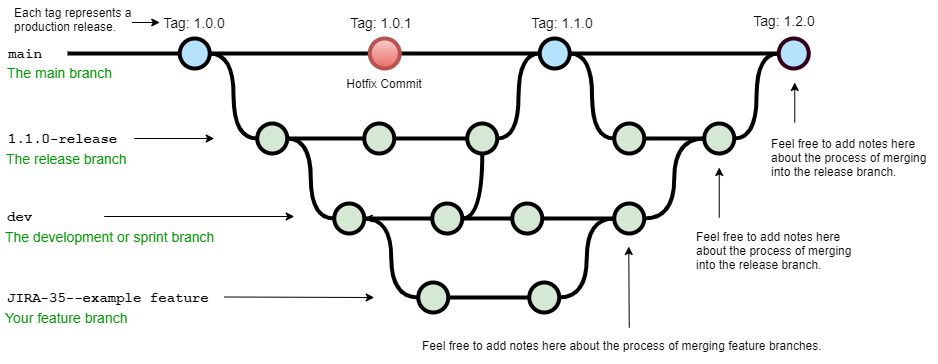

The diagram above was exported from draw.io. Its source (the exported page's mxGraphModel, read from the mxfile embedded in the PNG):
<mxGraphModel dx="1016" dy="762" grid="1" gridSize="10" guides="1" tooltips="1" connect="1" arrows="1" fold="1" page="1" pageScale="1" pageWidth="1100" pageHeight="850" math="0" shadow="0">
  <root>
    <mxCell id="0" />
    <mxCell id="1" parent="0" />
    <mxCell id="uWUnNED6HEl2aK5fdaIb-7" value="Hotfix Commit" style="text;html=1;strokeColor=none;fillColor=none;align=center;verticalAlign=middle;whiteSpace=wrap;overflow=hidden;" parent="1" vertex="1">
      <mxGeometry x="354.25" y="208" width="80" height="30" as="geometry" />
    </mxCell>
    <mxCell id="uWUnNED6HEl2aK5fdaIb-8" value="" style="edgeStyle=orthogonalEdgeStyle;rounded=0;html=1;jettySize=auto;orthogonalLoop=1;plain-blue;endArrow=none;endFill=0;strokeWidth=4;strokeColor=#000000;entryX=0;entryY=0.5;entryDx=0;entryDy=0;entryPerimeter=0;" parent="1" source="uWUnNED6HEl2aK5fdaIb-10" target="9hBKPDzoitwpIBdzFDQ7-16" edge="1">
      <mxGeometry x="219.25" y="193" as="geometry">
        <mxPoint x="369.25" y="193" as="targetPoint" />
      </mxGeometry>
    </mxCell>
    <mxCell id="uWUnNED6HEl2aK5fdaIb-9" style="edgeStyle=orthogonalEdgeStyle;curved=1;rounded=0;html=1;exitX=1;exitY=0.5;exitPerimeter=0;entryX=0;entryY=0.5;entryPerimeter=0;endArrow=none;endFill=0;jettySize=auto;orthogonalLoop=1;strokeWidth=4;fontSize=15;" parent="1" source="uWUnNED6HEl2aK5fdaIb-10" target="uWUnNED6HEl2aK5fdaIb-15" edge="1">
      <mxGeometry relative="1" as="geometry" />
    </mxCell>
    <mxCell id="uWUnNED6HEl2aK5fdaIb-10" value="" style="verticalLabelPosition=bottom;verticalAlign=top;html=1;strokeWidth=4;shape=mxgraph.flowchart.on-page_reference;plain-blue;gradientColor=none;fillColor=#B5E3Fe;strokeColor=#000000;" parent="1" vertex="1">
      <mxGeometry x="189.25" y="178" width="30" height="30" as="geometry" />
    </mxCell>
    <mxCell id="uWUnNED6HEl2aK5fdaIb-80" value="" style="edgeStyle=orthogonalEdgeStyle;curved=1;rounded=0;orthogonalLoop=1;jettySize=auto;html=1;endArrow=none;endFill=0;strokeWidth=4;entryX=0;entryY=0.5;entryDx=0;entryDy=0;entryPerimeter=0;" parent="1" source="uWUnNED6HEl2aK5fdaIb-11" target="uWUnNED6HEl2aK5fdaIb-109" edge="1">
      <mxGeometry relative="1" as="geometry">
        <mxPoint x="661.4999999999995" y="193" as="targetPoint" />
      </mxGeometry>
    </mxCell>
    <mxCell id="uWUnNED6HEl2aK5fdaIb-105" style="edgeStyle=orthogonalEdgeStyle;curved=1;rounded=0;orthogonalLoop=1;jettySize=auto;html=1;exitX=1;exitY=0.5;exitDx=0;exitDy=0;exitPerimeter=0;entryX=0;entryY=0.5;entryDx=0;entryDy=0;entryPerimeter=0;endArrow=none;endFill=0;strokeWidth=4;fontFamily=Courier New;fontColor=#009900;" parent="1" source="uWUnNED6HEl2aK5fdaIb-11" target="uWUnNED6HEl2aK5fdaIb-104" edge="1">
      <mxGeometry relative="1" as="geometry" />
    </mxCell>
    <mxCell id="uWUnNED6HEl2aK5fdaIb-11" value="" style="verticalLabelPosition=bottom;verticalAlign=top;html=1;strokeWidth=4;shape=mxgraph.flowchart.on-page_reference;plain-blue;gradientColor=none;strokeColor=#000000;fillColor=#B5E3FE;" parent="1" vertex="1">
      <mxGeometry x="549.25" y="178" width="30" height="30" as="geometry" />
    </mxCell>
    <mxCell id="uWUnNED6HEl2aK5fdaIb-109" value="" style="verticalLabelPosition=bottom;verticalAlign=top;html=1;strokeWidth=4;shape=mxgraph.flowchart.on-page_reference;plain-blue;gradientColor=none;strokeColor=#33001A;fillColor=#B5E3FE;" parent="1" vertex="1">
      <mxGeometry x="788.25" y="178" width="30" height="30" as="geometry" />
    </mxCell>
    <mxCell id="uWUnNED6HEl2aK5fdaIb-12" value="" style="edgeStyle=orthogonalEdgeStyle;rounded=0;html=1;jettySize=auto;orthogonalLoop=1;strokeWidth=4;endArrow=none;endFill=0;" parent="1" target="uWUnNED6HEl2aK5fdaIb-10" edge="1">
      <mxGeometry x="119.25" y="193" as="geometry">
        <mxPoint x="77" y="193" as="sourcePoint" />
      </mxGeometry>
    </mxCell>
    <mxCell id="uWUnNED6HEl2aK5fdaIb-13" value="main" style="text;html=1;strokeColor=none;fillColor=none;align=center;verticalAlign=middle;whiteSpace=wrap;overflow=hidden;fontSize=14;fontStyle=1;fontFamily=Courier New;" parent="1" vertex="1">
      <mxGeometry x="10" y="172" width="50" height="42" as="geometry" />
    </mxCell>
    <mxCell id="uWUnNED6HEl2aK5fdaIb-14" style="edgeStyle=orthogonalEdgeStyle;curved=1;rounded=0;html=1;exitX=1;exitY=0.5;exitPerimeter=0;endArrow=none;endFill=0;jettySize=auto;orthogonalLoop=1;strokeWidth=4;fontSize=15;" parent="1" source="uWUnNED6HEl2aK5fdaIb-15" target="uWUnNED6HEl2aK5fdaIb-17" edge="1">
      <mxGeometry relative="1" as="geometry" />
    </mxCell>
    <mxCell id="uWUnNED6HEl2aK5fdaIb-15" value="" style="verticalLabelPosition=bottom;verticalAlign=top;html=1;strokeWidth=4;shape=mxgraph.flowchart.on-page_reference;plain-purple;gradientColor=none;strokeColor=#000000;fillColor=#D5E8D4;" parent="1" vertex="1">
      <mxGeometry x="266.75" y="263" width="30" height="30" as="geometry" />
    </mxCell>
    <mxCell id="uWUnNED6HEl2aK5fdaIb-16" style="edgeStyle=orthogonalEdgeStyle;curved=1;rounded=0;html=1;exitX=1;exitY=0.5;exitPerimeter=0;entryX=0;entryY=0.5;entryPerimeter=0;endArrow=none;endFill=0;jettySize=auto;orthogonalLoop=1;strokeWidth=4;fontSize=15;" parent="1" source="uWUnNED6HEl2aK5fdaIb-17" target="uWUnNED6HEl2aK5fdaIb-19" edge="1">
      <mxGeometry relative="1" as="geometry" />
    </mxCell>
    <mxCell id="uWUnNED6HEl2aK5fdaIb-17" value="" style="verticalLabelPosition=bottom;verticalAlign=top;html=1;strokeWidth=4;shape=mxgraph.flowchart.on-page_reference;plain-purple;gradientColor=none;strokeColor=#000000;fillColor=#D5E8D4;" parent="1" vertex="1">
      <mxGeometry x="373.75" y="263" width="30" height="30" as="geometry" />
    </mxCell>
    <mxCell id="uWUnNED6HEl2aK5fdaIb-18" style="edgeStyle=orthogonalEdgeStyle;curved=1;rounded=0;html=1;exitX=1;exitY=0.5;exitPerimeter=0;entryX=0;entryY=0.5;entryPerimeter=0;endArrow=none;endFill=0;jettySize=auto;orthogonalLoop=1;strokeWidth=4;fontSize=15;" parent="1" source="uWUnNED6HEl2aK5fdaIb-19" target="uWUnNED6HEl2aK5fdaIb-11" edge="1">
      <mxGeometry relative="1" as="geometry" />
    </mxCell>
    <mxCell id="uWUnNED6HEl2aK5fdaIb-19" value="" style="verticalLabelPosition=bottom;verticalAlign=top;html=1;strokeWidth=4;shape=mxgraph.flowchart.on-page_reference;plain-purple;gradientColor=none;strokeColor=#000000;fillColor=#D5E8D4;" parent="1" vertex="1">
      <mxGeometry x="476.75" y="263" width="30" height="30" as="geometry" />
    </mxCell>
    <mxCell id="uWUnNED6HEl2aK5fdaIb-20" value="1.1.0-release" style="text;html=1;strokeColor=none;fillColor=none;align=left;verticalAlign=middle;whiteSpace=wrap;overflow=hidden;fontSize=14;fontStyle=1;fontFamily=Courier New;" parent="1" vertex="1">
      <mxGeometry x="15.75" y="268" width="240" height="20" as="geometry" />
    </mxCell>
    <mxCell id="uWUnNED6HEl2aK5fdaIb-71" value="" style="edgeStyle=orthogonalEdgeStyle;rounded=0;orthogonalLoop=1;jettySize=auto;html=1;endArrow=none;endFill=0;strokeWidth=4;" parent="1" source="uWUnNED6HEl2aK5fdaIb-69" target="uWUnNED6HEl2aK5fdaIb-70" edge="1">
      <mxGeometry relative="1" as="geometry" />
    </mxCell>
    <mxCell id="uWUnNED6HEl2aK5fdaIb-75" style="edgeStyle=orthogonalEdgeStyle;rounded=0;orthogonalLoop=1;jettySize=auto;html=1;entryX=1;entryY=0.5;entryDx=0;entryDy=0;entryPerimeter=0;endArrow=none;endFill=0;strokeWidth=4;curved=1;" parent="1" source="uWUnNED6HEl2aK5fdaIb-69" target="uWUnNED6HEl2aK5fdaIb-15" edge="1">
      <mxGeometry relative="1" as="geometry" />
    </mxCell>
    <mxCell id="uWUnNED6HEl2aK5fdaIb-94" style="edgeStyle=orthogonalEdgeStyle;curved=1;rounded=0;orthogonalLoop=1;jettySize=auto;html=1;exitX=1;exitY=0.5;exitDx=0;exitDy=0;exitPerimeter=0;entryX=0;entryY=0.5;entryDx=0;entryDy=0;entryPerimeter=0;endArrow=none;endFill=0;strokeWidth=4;fontFamily=Courier New;fontColor=#009900;" parent="1" source="uWUnNED6HEl2aK5fdaIb-69" target="uWUnNED6HEl2aK5fdaIb-82" edge="1">
      <mxGeometry relative="1" as="geometry" />
    </mxCell>
    <mxCell id="uWUnNED6HEl2aK5fdaIb-69" value="" style="verticalLabelPosition=bottom;verticalAlign=top;html=1;strokeWidth=4;shape=mxgraph.flowchart.on-page_reference;plain-purple;gradientColor=none;strokeColor=#000000;fillColor=#D5E8D4;" parent="1" vertex="1">
      <mxGeometry x="343.75" y="343" width="30" height="30" as="geometry" />
    </mxCell>
    <mxCell id="uWUnNED6HEl2aK5fdaIb-78" value="" style="edgeStyle=orthogonalEdgeStyle;curved=1;rounded=0;orthogonalLoop=1;jettySize=auto;html=1;endArrow=none;endFill=0;strokeWidth=4;" parent="1" source="uWUnNED6HEl2aK5fdaIb-70" target="uWUnNED6HEl2aK5fdaIb-77" edge="1">
      <mxGeometry relative="1" as="geometry" />
    </mxCell>
    <mxCell id="lfRxYrSK2H8wwFyluv3R-1" value="" style="edgeStyle=orthogonalEdgeStyle;rounded=0;orthogonalLoop=1;jettySize=auto;html=1;" edge="1" parent="1" source="uWUnNED6HEl2aK5fdaIb-70" target="uWUnNED6HEl2aK5fdaIb-69">
      <mxGeometry relative="1" as="geometry" />
    </mxCell>
    <mxCell id="lfRxYrSK2H8wwFyluv3R-3" value="" style="edgeStyle=orthogonalEdgeStyle;orthogonalLoop=1;jettySize=auto;html=1;strokeWidth=4;curved=1;endArrow=none;endFill=0;" edge="1" parent="1" source="uWUnNED6HEl2aK5fdaIb-70" target="uWUnNED6HEl2aK5fdaIb-19">
      <mxGeometry relative="1" as="geometry" />
    </mxCell>
    <mxCell id="uWUnNED6HEl2aK5fdaIb-70" value="" style="verticalLabelPosition=bottom;verticalAlign=top;html=1;strokeWidth=4;shape=mxgraph.flowchart.on-page_reference;plain-purple;gradientColor=none;strokeColor=#000000;fillColor=#D5E8D4;" parent="1" vertex="1">
      <mxGeometry x="441.75" y="343" width="30" height="30" as="geometry" />
    </mxCell>
    <mxCell id="uWUnNED6HEl2aK5fdaIb-96" value="" style="edgeStyle=orthogonalEdgeStyle;curved=1;rounded=0;orthogonalLoop=1;jettySize=auto;html=1;endArrow=none;endFill=0;strokeWidth=4;fontFamily=Courier New;fontColor=#009900;" parent="1" source="uWUnNED6HEl2aK5fdaIb-77" target="uWUnNED6HEl2aK5fdaIb-95" edge="1">
      <mxGeometry relative="1" as="geometry" />
    </mxCell>
    <mxCell id="uWUnNED6HEl2aK5fdaIb-77" value="" style="verticalLabelPosition=bottom;verticalAlign=top;html=1;strokeWidth=4;shape=mxgraph.flowchart.on-page_reference;plain-purple;gradientColor=none;strokeColor=#000000;fillColor=#D5E8D4;" parent="1" vertex="1">
      <mxGeometry x="521.75" y="343" width="30" height="30" as="geometry" />
    </mxCell>
    <mxCell id="uWUnNED6HEl2aK5fdaIb-108" style="edgeStyle=orthogonalEdgeStyle;curved=1;rounded=0;orthogonalLoop=1;jettySize=auto;html=1;entryX=0;entryY=0.5;entryDx=0;entryDy=0;entryPerimeter=0;endArrow=none;endFill=0;strokeWidth=4;fontFamily=Courier New;fontColor=#009900;" parent="1" source="uWUnNED6HEl2aK5fdaIb-95" target="uWUnNED6HEl2aK5fdaIb-106" edge="1">
      <mxGeometry relative="1" as="geometry" />
    </mxCell>
    <mxCell id="uWUnNED6HEl2aK5fdaIb-95" value="" style="verticalLabelPosition=bottom;verticalAlign=top;html=1;strokeWidth=4;shape=mxgraph.flowchart.on-page_reference;plain-purple;gradientColor=none;strokeColor=#000000;fillColor=#D5E8D4;" parent="1" vertex="1">
      <mxGeometry x="623.75" y="343" width="30" height="30" as="geometry" />
    </mxCell>
    <mxCell id="uWUnNED6HEl2aK5fdaIb-76" value="dev" style="text;html=1;strokeColor=none;fillColor=none;align=left;verticalAlign=middle;whiteSpace=wrap;overflow=hidden;fontSize=14;fontStyle=1;fontFamily=Courier New;" parent="1" vertex="1">
      <mxGeometry x="14.75" y="346" width="91" height="20" as="geometry" />
    </mxCell>
    <mxCell id="uWUnNED6HEl2aK5fdaIb-81" value="" style="edgeStyle=orthogonalEdgeStyle;rounded=0;orthogonalLoop=1;jettySize=auto;html=1;endArrow=none;endFill=0;strokeWidth=4;" parent="1" source="uWUnNED6HEl2aK5fdaIb-82" target="uWUnNED6HEl2aK5fdaIb-84" edge="1">
      <mxGeometry relative="1" as="geometry" />
    </mxCell>
    <mxCell id="uWUnNED6HEl2aK5fdaIb-82" value="" style="verticalLabelPosition=bottom;verticalAlign=top;html=1;strokeWidth=4;shape=mxgraph.flowchart.on-page_reference;plain-purple;gradientColor=none;strokeColor=#000000;fillColor=#D5E8D4;" parent="1" vertex="1">
      <mxGeometry x="427.75" y="422" width="30" height="30" as="geometry" />
    </mxCell>
    <mxCell id="uWUnNED6HEl2aK5fdaIb-97" style="edgeStyle=orthogonalEdgeStyle;curved=1;rounded=0;orthogonalLoop=1;jettySize=auto;html=1;exitX=1;exitY=0.5;exitDx=0;exitDy=0;exitPerimeter=0;entryX=0;entryY=0.5;entryDx=0;entryDy=0;entryPerimeter=0;endArrow=none;endFill=0;strokeWidth=4;fontFamily=Courier New;fontColor=#009900;" parent="1" source="uWUnNED6HEl2aK5fdaIb-84" target="uWUnNED6HEl2aK5fdaIb-95" edge="1">
      <mxGeometry relative="1" as="geometry" />
    </mxCell>
    <mxCell id="uWUnNED6HEl2aK5fdaIb-84" value="" style="verticalLabelPosition=bottom;verticalAlign=top;html=1;strokeWidth=4;shape=mxgraph.flowchart.on-page_reference;plain-purple;gradientColor=none;strokeColor=#000000;fillColor=#D5E8D4;" parent="1" vertex="1">
      <mxGeometry x="538.75" y="422" width="30" height="30" as="geometry" />
    </mxCell>
    <mxCell id="uWUnNED6HEl2aK5fdaIb-86" value="JIRA-35--example feature" style="text;html=1;strokeColor=none;fillColor=none;align=left;verticalAlign=middle;whiteSpace=wrap;overflow=hidden;fontSize=14;fontStyle=1;fontFamily=Courier New;" parent="1" vertex="1">
      <mxGeometry x="14.5" y="427" width="240" height="20" as="geometry" />
    </mxCell>
    <mxCell id="uWUnNED6HEl2aK5fdaIb-87" value="The development or sprint branch" style="text;html=1;strokeColor=none;fillColor=none;align=left;verticalAlign=middle;whiteSpace=wrap;overflow=hidden;fontSize=14;fontStyle=0;fontColor=#009900;" parent="1" vertex="1">
      <mxGeometry x="12.75" y="366" width="240" height="20" as="geometry" />
    </mxCell>
    <mxCell id="uWUnNED6HEl2aK5fdaIb-88" value="Your feature branch" style="text;html=1;strokeColor=none;fillColor=none;align=left;verticalAlign=middle;whiteSpace=wrap;overflow=hidden;fontSize=14;fontStyle=0;fontColor=#009900;" parent="1" vertex="1">
      <mxGeometry x="12.75" y="447" width="240" height="20" as="geometry" />
    </mxCell>
    <mxCell id="uWUnNED6HEl2aK5fdaIb-89" value="The release branch" style="text;html=1;strokeColor=none;fillColor=none;align=left;verticalAlign=middle;whiteSpace=wrap;overflow=hidden;fontSize=14;fontStyle=0;fontColor=#009900;" parent="1" vertex="1">
      <mxGeometry x="13.75" y="288" width="240" height="20" as="geometry" />
    </mxCell>
    <mxCell id="uWUnNED6HEl2aK5fdaIb-90" value="The main branch&lt;br&gt;" style="text;html=1;strokeColor=none;fillColor=none;align=left;verticalAlign=middle;whiteSpace=wrap;overflow=hidden;fontSize=14;fontStyle=0;fontColor=#009900;" parent="1" vertex="1">
      <mxGeometry x="15.25" y="202" width="146.75" height="20" as="geometry" />
    </mxCell>
    <mxCell id="uWUnNED6HEl2aK5fdaIb-91" value="" style="endArrow=classic;html=1;strokeWidth=1;fontFamily=Courier New;fontColor=#009900;" parent="1" edge="1">
      <mxGeometry width="50" height="50" relative="1" as="geometry">
        <mxPoint x="233.75" y="436.5" as="sourcePoint" />
        <mxPoint x="383.75" y="437" as="targetPoint" />
      </mxGeometry>
    </mxCell>
    <mxCell id="uWUnNED6HEl2aK5fdaIb-92" value="" style="endArrow=classic;html=1;strokeWidth=1;fontFamily=Courier New;fontColor=#009900;" parent="1" edge="1">
      <mxGeometry width="50" height="50" relative="1" as="geometry">
        <mxPoint x="113.75" y="356" as="sourcePoint" />
        <mxPoint x="303.75" y="356" as="targetPoint" />
      </mxGeometry>
    </mxCell>
    <mxCell id="uWUnNED6HEl2aK5fdaIb-93" value="" style="endArrow=classic;html=1;strokeWidth=1;fontFamily=Courier New;fontColor=#009900;" parent="1" edge="1">
      <mxGeometry width="50" height="50" relative="1" as="geometry">
        <mxPoint x="143.75" y="278" as="sourcePoint" />
        <mxPoint x="223.75" y="278" as="targetPoint" />
      </mxGeometry>
    </mxCell>
    <mxCell id="uWUnNED6HEl2aK5fdaIb-101" value="Tag: 1.1.0" style="text;html=1;strokeColor=none;fillColor=none;align=center;verticalAlign=middle;whiteSpace=wrap;overflow=hidden;fontSize=14;" parent="1" vertex="1">
      <mxGeometry x="517.25" y="152" width="110" height="20" as="geometry" />
    </mxCell>
    <mxCell id="uWUnNED6HEl2aK5fdaIb-103" value="Tag: 1.0.0" style="text;html=1;strokeColor=none;fillColor=none;align=center;verticalAlign=middle;whiteSpace=wrap;overflow=hidden;fontSize=14;" parent="1" vertex="1">
      <mxGeometry x="169.25" y="152" width="70" height="20" as="geometry" />
    </mxCell>
    <mxCell id="uWUnNED6HEl2aK5fdaIb-107" value="" style="edgeStyle=orthogonalEdgeStyle;curved=1;rounded=0;orthogonalLoop=1;jettySize=auto;html=1;endArrow=none;endFill=0;strokeWidth=4;fontFamily=Courier New;fontColor=#009900;" parent="1" source="uWUnNED6HEl2aK5fdaIb-104" target="uWUnNED6HEl2aK5fdaIb-106" edge="1">
      <mxGeometry relative="1" as="geometry" />
    </mxCell>
    <mxCell id="uWUnNED6HEl2aK5fdaIb-104" value="" style="verticalLabelPosition=bottom;verticalAlign=top;html=1;strokeWidth=4;shape=mxgraph.flowchart.on-page_reference;plain-purple;gradientColor=none;strokeColor=#000000;fillColor=#D5E8D4;" parent="1" vertex="1">
      <mxGeometry x="623.75" y="263" width="30" height="30" as="geometry" />
    </mxCell>
    <mxCell id="uWUnNED6HEl2aK5fdaIb-115" style="edgeStyle=orthogonalEdgeStyle;curved=1;rounded=0;orthogonalLoop=1;jettySize=auto;html=1;entryX=0;entryY=0.5;entryDx=0;entryDy=0;entryPerimeter=0;endArrow=none;endFill=0;strokeWidth=4;fontFamily=Courier New;fontColor=#009900;" parent="1" source="uWUnNED6HEl2aK5fdaIb-106" target="uWUnNED6HEl2aK5fdaIb-109" edge="1">
      <mxGeometry relative="1" as="geometry" />
    </mxCell>
    <mxCell id="uWUnNED6HEl2aK5fdaIb-106" value="" style="verticalLabelPosition=bottom;verticalAlign=top;html=1;strokeWidth=4;shape=mxgraph.flowchart.on-page_reference;plain-purple;gradientColor=none;strokeColor=#000000;fillColor=#D5E8D4;" parent="1" vertex="1">
      <mxGeometry x="713.75" y="263" width="30" height="30" as="geometry" />
    </mxCell>
    <mxCell id="uWUnNED6HEl2aK5fdaIb-116" value="Tag: 1.2.0" style="text;html=1;strokeColor=none;fillColor=none;align=center;verticalAlign=middle;whiteSpace=wrap;overflow=hidden;fontSize=14;" parent="1" vertex="1">
      <mxGeometry x="739.25" y="150" width="110" height="20" as="geometry" />
    </mxCell>
    <mxCell id="uWUnNED6HEl2aK5fdaIb-117" value="" style="endArrow=classic;html=1;strokeWidth=1;fontFamily=Courier New;fontColor=#009900;exitX=0.5;exitY=0;exitDx=0;exitDy=0;" parent="1" source="fSnZ5vnYTslC5NarKmr_-5" edge="1">
      <mxGeometry width="50" height="50" relative="1" as="geometry">
        <mxPoint x="638.25" y="617.5" as="sourcePoint" />
        <mxPoint x="638.25" y="386" as="targetPoint" />
      </mxGeometry>
    </mxCell>
    <mxCell id="fSnZ5vnYTslC5NarKmr_-1" value="" style="endArrow=classic;html=1;strokeWidth=1;fontFamily=Courier New;fontColor=#009900;" parent="1" edge="1">
      <mxGeometry width="50" height="50" relative="1" as="geometry">
        <mxPoint x="728.75" y="357" as="sourcePoint" />
        <mxPoint x="728.75" y="307" as="targetPoint" />
      </mxGeometry>
    </mxCell>
    <mxCell id="fSnZ5vnYTslC5NarKmr_-4" value="&lt;span style=&quot;text-align: center&quot;&gt;Feel free to add notes here about the process of merging into the release branch.&lt;br&gt;&lt;/span&gt;" style="text;html=1;strokeColor=none;fillColor=none;align=left;verticalAlign=middle;whiteSpace=wrap;overflow=hidden;fontSize=12;fontStyle=0;fontColor=#000000;" parent="1" vertex="1">
      <mxGeometry x="703.75" y="357" width="163.25" height="66" as="geometry" />
    </mxCell>
    <mxCell id="fSnZ5vnYTslC5NarKmr_-5" value="&lt;div style=&quot;&quot;&gt;&lt;span&gt;Feel free to add notes here about the process of merging feature branches.&lt;/span&gt;&lt;/div&gt;" style="text;html=1;strokeColor=none;fillColor=none;align=left;verticalAlign=middle;whiteSpace=wrap;overflow=hidden;fontSize=12;fontStyle=0;fontColor=#000000;" parent="1" vertex="1">
      <mxGeometry x="429.63" y="467" width="418.25" height="36" as="geometry" />
    </mxCell>
    <mxCell id="fSnZ5vnYTslC5NarKmr_-9" value="" style="edgeStyle=orthogonalEdgeStyle;rounded=0;orthogonalLoop=1;jettySize=auto;html=1;fontSize=12;fontColor=#000000;entryX=0;entryY=0.5;entryDx=0;entryDy=0;" parent="1" source="fSnZ5vnYTslC5NarKmr_-8" target="uWUnNED6HEl2aK5fdaIb-103" edge="1">
      <mxGeometry relative="1" as="geometry">
        <mxPoint x="149.25" y="162" as="targetPoint" />
        <Array as="points">
          <mxPoint x="149.25" y="162" />
          <mxPoint x="149.25" y="162" />
        </Array>
      </mxGeometry>
    </mxCell>
    <mxCell id="fSnZ5vnYTslC5NarKmr_-8" value="&lt;span style=&quot;text-align: center; font-size: 11px;&quot;&gt;Each tag represents a production release.&lt;/span&gt;" style="text;html=1;strokeColor=none;fillColor=none;align=left;verticalAlign=middle;whiteSpace=wrap;overflow=hidden;fontSize=11;fontStyle=0;fontColor=#000000;" parent="1" vertex="1">
      <mxGeometry x="21.5" y="140" width="120" height="38" as="geometry" />
    </mxCell>
    <mxCell id="9hBKPDzoitwpIBdzFDQ7-14" value="" style="endArrow=classic;html=1;strokeWidth=1;fontFamily=Courier New;fontColor=#009900;" parent="1" edge="1">
      <mxGeometry width="50" height="50" relative="1" as="geometry">
        <mxPoint x="804.25" y="262" as="sourcePoint" />
        <mxPoint x="804.25" y="222" as="targetPoint" />
      </mxGeometry>
    </mxCell>
    <mxCell id="9hBKPDzoitwpIBdzFDQ7-15" value="&lt;span style=&quot;text-align: center&quot;&gt;Feel free to add notes here about the process of merging into the release branch.&lt;br&gt;&lt;br&gt;&lt;/span&gt;" style="text;html=1;strokeColor=none;fillColor=none;align=left;verticalAlign=middle;whiteSpace=wrap;overflow=hidden;fontSize=12;fontStyle=0;fontColor=#000000;" parent="1" vertex="1">
      <mxGeometry x="779.25" y="263" width="167.75" height="81" as="geometry" />
    </mxCell>
    <mxCell id="9hBKPDzoitwpIBdzFDQ7-21" value="" style="edgeStyle=orthogonalEdgeStyle;rounded=0;orthogonalLoop=1;jettySize=auto;html=1;fontSize=15;endArrow=none;endFill=0;strokeWidth=4;entryX=0;entryY=0.5;entryDx=0;entryDy=0;entryPerimeter=0;" parent="1" source="9hBKPDzoitwpIBdzFDQ7-16" target="uWUnNED6HEl2aK5fdaIb-11" edge="1">
      <mxGeometry relative="1" as="geometry">
        <mxPoint x="487.25" y="193" as="targetPoint" />
      </mxGeometry>
    </mxCell>
    <mxCell id="9hBKPDzoitwpIBdzFDQ7-16" value="" style="verticalLabelPosition=bottom;verticalAlign=top;html=1;strokeWidth=4;shape=mxgraph.flowchart.on-page_reference;plain-blue;gradientColor=#EA6B66;strokeColor=#B85450;fillColor=#F8CECC;" parent="1" vertex="1">
      <mxGeometry x="379.25" y="178" width="30" height="30" as="geometry" />
    </mxCell>
    <mxCell id="9hBKPDzoitwpIBdzFDQ7-61" value="Tag: 1.0.1" style="text;html=1;strokeColor=none;fillColor=none;align=center;verticalAlign=middle;whiteSpace=wrap;overflow=hidden;fontSize=14;" parent="1" vertex="1">
      <mxGeometry x="355.5" y="152" width="70" height="20" as="geometry" />
    </mxCell>
  </root>
</mxGraphModel>